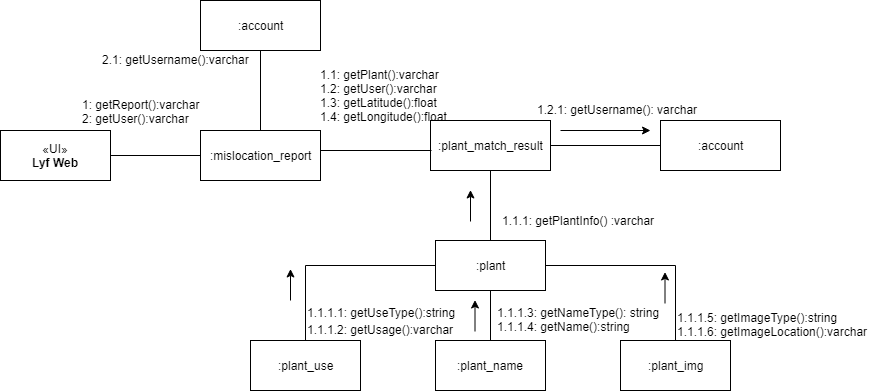

The diagram above was exported from draw.io. Its source (the exported page's mxGraphModel, read from the mxfile embedded in the PNG):
<mxGraphModel dx="1690" dy="435" grid="1" gridSize="10" guides="1" tooltips="1" connect="1" arrows="1" fold="1" page="1" pageScale="1" pageWidth="850" pageHeight="1100" math="0" shadow="0">
  <root>
    <mxCell id="0" />
    <mxCell id="1" parent="0" />
    <mxCell id="UmOAPVTS2xnP8RUQ7x4y-36" style="edgeStyle=orthogonalEdgeStyle;rounded=0;orthogonalLoop=1;jettySize=auto;html=1;exitX=1;exitY=0.5;exitDx=0;exitDy=0;entryX=0;entryY=0.5;entryDx=0;entryDy=0;endArrow=none;endFill=0;" parent="1" source="UmOAPVTS2xnP8RUQ7x4y-1" target="UmOAPVTS2xnP8RUQ7x4y-35" edge="1">
      <mxGeometry relative="1" as="geometry" />
    </mxCell>
    <mxCell id="UmOAPVTS2xnP8RUQ7x4y-1" value="«UI»&lt;br&gt;&lt;b&gt;Lyf Web&lt;/b&gt;&lt;br&gt;" style="html=1;" parent="1" vertex="1">
      <mxGeometry x="-100" y="210" width="110" height="50" as="geometry" />
    </mxCell>
    <mxCell id="UmOAPVTS2xnP8RUQ7x4y-15" style="edgeStyle=orthogonalEdgeStyle;rounded=0;orthogonalLoop=1;jettySize=auto;html=1;exitX=0.5;exitY=1;exitDx=0;exitDy=0;endArrow=none;endFill=0;" parent="1" source="UmOAPVTS2xnP8RUQ7x4y-2" target="UmOAPVTS2xnP8RUQ7x4y-5" edge="1">
      <mxGeometry relative="1" as="geometry" />
    </mxCell>
    <mxCell id="UmOAPVTS2xnP8RUQ7x4y-20" style="edgeStyle=orthogonalEdgeStyle;rounded=0;orthogonalLoop=1;jettySize=auto;html=1;exitX=1;exitY=0.5;exitDx=0;exitDy=0;entryX=0;entryY=0.5;entryDx=0;entryDy=0;endArrow=none;endFill=0;" parent="1" source="UmOAPVTS2xnP8RUQ7x4y-2" target="UmOAPVTS2xnP8RUQ7x4y-11" edge="1">
      <mxGeometry relative="1" as="geometry" />
    </mxCell>
    <mxCell id="UmOAPVTS2xnP8RUQ7x4y-2" value=":plant_match_result" style="html=1;" parent="1" vertex="1">
      <mxGeometry x="330" y="200" width="120" height="50" as="geometry" />
    </mxCell>
    <mxCell id="UmOAPVTS2xnP8RUQ7x4y-4" value="1.1: getPlant():varchar&lt;br&gt;1.2: getUser():varchar&lt;br&gt;1.3: getLatitude():float&lt;br&gt;1.4: getLongitude():float&lt;br&gt;" style="text;html=1;resizable=0;points=[];autosize=1;align=left;verticalAlign=top;spacingTop=-4;" parent="1" vertex="1">
      <mxGeometry x="217.5" y="145" width="140" height="60" as="geometry" />
    </mxCell>
    <mxCell id="UmOAPVTS2xnP8RUQ7x4y-5" value=":plant" style="html=1;" parent="1" vertex="1">
      <mxGeometry x="335" y="320" width="110" height="50" as="geometry" />
    </mxCell>
    <mxCell id="UmOAPVTS2xnP8RUQ7x4y-18" style="edgeStyle=orthogonalEdgeStyle;rounded=0;orthogonalLoop=1;jettySize=auto;html=1;exitX=0.5;exitY=0;exitDx=0;exitDy=0;entryX=0.5;entryY=1;entryDx=0;entryDy=0;endArrow=none;endFill=0;" parent="1" source="UmOAPVTS2xnP8RUQ7x4y-6" target="UmOAPVTS2xnP8RUQ7x4y-5" edge="1">
      <mxGeometry relative="1" as="geometry" />
    </mxCell>
    <mxCell id="UmOAPVTS2xnP8RUQ7x4y-6" value=":plant_name" style="html=1;" parent="1" vertex="1">
      <mxGeometry x="335" y="420" width="110" height="50" as="geometry" />
    </mxCell>
    <mxCell id="UmOAPVTS2xnP8RUQ7x4y-17" style="edgeStyle=orthogonalEdgeStyle;rounded=0;orthogonalLoop=1;jettySize=auto;html=1;exitX=0.5;exitY=0;exitDx=0;exitDy=0;entryX=0;entryY=0.5;entryDx=0;entryDy=0;endArrow=none;endFill=0;" parent="1" source="UmOAPVTS2xnP8RUQ7x4y-7" target="UmOAPVTS2xnP8RUQ7x4y-5" edge="1">
      <mxGeometry relative="1" as="geometry" />
    </mxCell>
    <mxCell id="UmOAPVTS2xnP8RUQ7x4y-7" value=":plant_use&lt;br&gt;" style="html=1;" parent="1" vertex="1">
      <mxGeometry x="150" y="420" width="110" height="50" as="geometry" />
    </mxCell>
    <mxCell id="UmOAPVTS2xnP8RUQ7x4y-19" style="edgeStyle=orthogonalEdgeStyle;rounded=0;orthogonalLoop=1;jettySize=auto;html=1;exitX=0.5;exitY=0;exitDx=0;exitDy=0;entryX=1;entryY=0.5;entryDx=0;entryDy=0;endArrow=none;endFill=0;" parent="1" source="UmOAPVTS2xnP8RUQ7x4y-8" target="UmOAPVTS2xnP8RUQ7x4y-5" edge="1">
      <mxGeometry relative="1" as="geometry" />
    </mxCell>
    <mxCell id="UmOAPVTS2xnP8RUQ7x4y-8" value=":plant_img&lt;br&gt;" style="html=1;" parent="1" vertex="1">
      <mxGeometry x="520" y="420" width="110" height="50" as="geometry" />
    </mxCell>
    <mxCell id="UmOAPVTS2xnP8RUQ7x4y-11" value=":account" style="html=1;" parent="1" vertex="1">
      <mxGeometry x="560" y="200" width="120" height="50" as="geometry" />
    </mxCell>
    <mxCell id="UmOAPVTS2xnP8RUQ7x4y-21" value="1.2.1: getUsername(): varchar&amp;nbsp;" style="text;html=1;resizable=0;points=[];autosize=1;align=left;verticalAlign=top;spacingTop=-4;" parent="1" vertex="1">
      <mxGeometry x="435" y="180" width="180" height="20" as="geometry" />
    </mxCell>
    <mxCell id="UmOAPVTS2xnP8RUQ7x4y-22" value="1.1.1: getPlantInfo() :varchar" style="text;html=1;resizable=0;points=[];autosize=1;align=left;verticalAlign=top;spacingTop=-4;" parent="1" vertex="1">
      <mxGeometry x="400" y="291" width="170" height="20" as="geometry" />
    </mxCell>
    <mxCell id="UmOAPVTS2xnP8RUQ7x4y-23" value="1.1.1.1: getUseType():string" style="text;html=1;resizable=0;points=[];autosize=1;align=left;verticalAlign=top;spacingTop=-4;" parent="1" vertex="1">
      <mxGeometry x="205" y="383" width="160" height="20" as="geometry" />
    </mxCell>
    <mxCell id="UmOAPVTS2xnP8RUQ7x4y-24" value="1.1.1.2: getUsage():varchar" style="text;html=1;resizable=0;points=[];autosize=1;align=left;verticalAlign=top;spacingTop=-4;" parent="1" vertex="1">
      <mxGeometry x="205" y="400" width="160" height="20" as="geometry" />
    </mxCell>
    <mxCell id="UmOAPVTS2xnP8RUQ7x4y-25" value="1.1.1.3: getNameType(): string&lt;br&gt;1.1.1.4: getName():string&lt;br&gt;" style="text;html=1;resizable=0;points=[];autosize=1;align=left;verticalAlign=top;spacingTop=-4;" parent="1" vertex="1">
      <mxGeometry x="395" y="383" width="180" height="30" as="geometry" />
    </mxCell>
    <mxCell id="UmOAPVTS2xnP8RUQ7x4y-27" value="1.1.1.5: getImageType():string&lt;br&gt;1.1.1.6: getImageLocation():varchar&lt;br&gt;" style="text;html=1;resizable=0;points=[];autosize=1;align=left;verticalAlign=top;spacingTop=-4;" parent="1" vertex="1">
      <mxGeometry x="575" y="388" width="210" height="30" as="geometry" />
    </mxCell>
    <mxCell id="UmOAPVTS2xnP8RUQ7x4y-28" value="" style="endArrow=none;html=1;entryX=0.008;entryY=0.593;entryDx=0;entryDy=0;entryPerimeter=0;endFill=0;" parent="1" target="UmOAPVTS2xnP8RUQ7x4y-2" edge="1">
      <mxGeometry width="50" height="50" relative="1" as="geometry">
        <mxPoint x="220" y="230" as="sourcePoint" />
        <mxPoint x="310" y="230" as="targetPoint" />
      </mxGeometry>
    </mxCell>
    <mxCell id="UmOAPVTS2xnP8RUQ7x4y-29" value="" style="endArrow=classic;html=1;" parent="1" edge="1">
      <mxGeometry width="50" height="50" relative="1" as="geometry">
        <mxPoint x="460" y="210" as="sourcePoint" />
        <mxPoint x="550" y="210" as="targetPoint" />
      </mxGeometry>
    </mxCell>
    <mxCell id="UmOAPVTS2xnP8RUQ7x4y-31" value="" style="endArrow=classic;html=1;" parent="1" edge="1">
      <mxGeometry width="50" height="50" relative="1" as="geometry">
        <mxPoint x="190" y="380" as="sourcePoint" />
        <mxPoint x="190" y="348.5" as="targetPoint" />
      </mxGeometry>
    </mxCell>
    <mxCell id="UmOAPVTS2xnP8RUQ7x4y-32" value="" style="endArrow=classic;html=1;" parent="1" edge="1">
      <mxGeometry width="50" height="50" relative="1" as="geometry">
        <mxPoint x="374.5" y="411" as="sourcePoint" />
        <mxPoint x="374.5" y="379.5" as="targetPoint" />
      </mxGeometry>
    </mxCell>
    <mxCell id="UmOAPVTS2xnP8RUQ7x4y-33" value="" style="endArrow=classic;html=1;" parent="1" edge="1">
      <mxGeometry width="50" height="50" relative="1" as="geometry">
        <mxPoint x="564.5" y="383" as="sourcePoint" />
        <mxPoint x="564.5" y="351.5" as="targetPoint" />
      </mxGeometry>
    </mxCell>
    <mxCell id="UmOAPVTS2xnP8RUQ7x4y-34" value="" style="endArrow=classic;html=1;" parent="1" edge="1">
      <mxGeometry width="50" height="50" relative="1" as="geometry">
        <mxPoint x="370" y="301" as="sourcePoint" />
        <mxPoint x="370" y="269.5" as="targetPoint" />
      </mxGeometry>
    </mxCell>
    <mxCell id="UmOAPVTS2xnP8RUQ7x4y-39" style="edgeStyle=orthogonalEdgeStyle;rounded=0;orthogonalLoop=1;jettySize=auto;html=1;exitX=0.5;exitY=0;exitDx=0;exitDy=0;entryX=0.5;entryY=1;entryDx=0;entryDy=0;endArrow=none;endFill=0;" parent="1" source="UmOAPVTS2xnP8RUQ7x4y-35" target="UmOAPVTS2xnP8RUQ7x4y-38" edge="1">
      <mxGeometry relative="1" as="geometry" />
    </mxCell>
    <mxCell id="UmOAPVTS2xnP8RUQ7x4y-35" value=":mislocation_report" style="html=1;" parent="1" vertex="1">
      <mxGeometry x="100" y="210" width="120" height="50" as="geometry" />
    </mxCell>
    <mxCell id="UmOAPVTS2xnP8RUQ7x4y-37" value="1: getReport():varchar&lt;br&gt;2: getUser():varchar&lt;br&gt;" style="text;html=1;resizable=0;points=[];autosize=1;align=left;verticalAlign=top;spacingTop=-4;" parent="1" vertex="1">
      <mxGeometry x="-20" y="175" width="130" height="30" as="geometry" />
    </mxCell>
    <mxCell id="UmOAPVTS2xnP8RUQ7x4y-38" value=":account" style="html=1;" parent="1" vertex="1">
      <mxGeometry x="100" y="80" width="120" height="50" as="geometry" />
    </mxCell>
    <mxCell id="UmOAPVTS2xnP8RUQ7x4y-41" value="2.1: getUsername():varchar" style="text;html=1;resizable=0;points=[];autosize=1;align=left;verticalAlign=top;spacingTop=-4;" parent="1" vertex="1">
      <mxGeometry y="130" width="160" height="20" as="geometry" />
    </mxCell>
  </root>
</mxGraphModel>